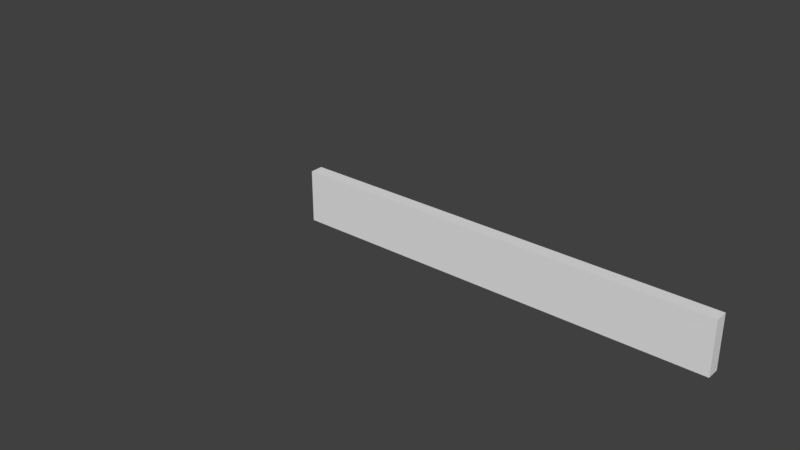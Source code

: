 # Source: Cimientos3.blend  (saved by Blender 2.78.0; exported with 4.5.12 LTS)
import bpy
from mathutils import Matrix  # noqa: F401  (used for matrix-valued properties, if any)

bpy.ops.wm.read_factory_settings(use_empty=True)
scene = bpy.context.scene
scene.name = 'Scene'

# ---- collections
col_collection_1 = bpy.data.collections.new('Collection 1'); scene.collection.children.link(col_collection_1)
col_collection_2 = bpy.data.collections.new('Collection 2'); scene.collection.children.link(col_collection_2)
col_collection_2.hide_render = True
col_collection_2.hide_viewport = True

# ---- world
world_world = bpy.data.worlds.new('World'); scene.world = world_world
world_world.color = (0.05088, 0.05088, 0.05088)
world_world.use_sun_shadow = False
world_world.sun_shadow_jitter_overblur = 0.0
world_world.cycles.sampling_method = 'MANUAL'

# ---- meshes
me_lod_a_cimientos3 = bpy.data.meshes.new('LOD_A_Cimientos3')
me_lod_a_cimientos3.from_pydata([(4.0, 1.371e-06, 0.0), (4.0, 1.371e-06, 1.0), (4.0, 0.25, 0.0), (4.0, 0.25, 1.0), (-4.0, 1.371e-06, 0.0), (-4.0, 0.0, 1.0), (-4.0, 0.25, 0.0), (-4.0, 0.25, 1.0)], [], [(4, 6, 2, 0), (0, 2, 3, 1), (1, 3, 7, 5), (5, 7, 6, 4), (2, 6, 7, 3), (1, 5, 4, 0)])
me_lod_a_cimientos3.use_remesh_preserve_volume = False
me_lod_a_cimientos3.use_remesh_preserve_attributes = False
me_lod_a_cimientos3.use_mirror_vertex_groups = False
me_lod_a_cimientos3.update()
me_lod_b_cimientos3 = bpy.data.meshes.new('LOD_B_Cimientos3')
me_lod_b_cimientos3.from_pydata([(4.0, 1.371e-06, 0.0), (4.0, 1.371e-06, 1.0), (4.0, 0.25, 0.0), (4.0, 0.25, 1.0), (-4.0, 1.371e-06, 0.0), (-4.0, 0.0, 1.0), (-4.0, 0.25, 0.0), (-4.0, 0.25, 1.0)], [], [(4, 6, 2, 0), (0, 2, 3, 1), (1, 3, 7, 5), (5, 7, 6, 4), (2, 6, 7, 3), (1, 5, 4, 0)])
me_lod_b_cimientos3.use_remesh_preserve_volume = False
me_lod_b_cimientos3.use_remesh_preserve_attributes = False
me_lod_b_cimientos3.use_mirror_vertex_groups = False
me_lod_b_cimientos3.update()

# ---- objects
ob_lod_a_cimientos3 = bpy.data.objects.new('LOD_A_Cimientos3', me_lod_a_cimientos3)
ob_lod_b_cimientos3 = bpy.data.objects.new('LOD_B_Cimientos3', me_lod_b_cimientos3)

# ---- transforms, parenting, visibility, modifiers, constraints
ob_lod_a_cimientos3.location = (4.0, 0.0, 0.0)
ob_lod_a_cimientos3.lineart.crease_threshold = 0.0
ob_lod_b_cimientos3.location = (4.0, 0.0, 0.0)
ob_lod_b_cimientos3.lineart.crease_threshold = 0.0

# ---- collection membership
col_collection_1.objects.link(ob_lod_a_cimientos3)
col_collection_2.objects.link(ob_lod_b_cimientos3)

# ---- scene / render settings (as saved in the file)
scene.frame_start = 1; scene.frame_end = 250; scene.frame_set(1)
scene.render.engine = 'CYCLES'
scene.render.resolution_percentage = 50
scene.render.dither_intensity = 0.0
scene.render.use_persistent_data = True
scene.cycles.shading_system = True
scene.cycles.use_denoising = False
scene.cycles.samples = 128
scene.cycles.sampling_pattern = 'TABULATED_SOBOL'
scene.cycles.light_sampling_threshold = 0.0
scene.cycles.use_adaptive_sampling = False
scene.cycles.use_light_tree = False
scene.cycles.blur_glossy = 0.0
scene.cycles.sample_clamp_indirect = 0.0
scene.view_settings.view_transform = 'Standard'
bpy.context.view_layer.update()

# ---- added for rendering (the .blend has no active camera and no usable light): camera, sun
cam_auto = bpy.data.cameras.new('AutoCamera')
cam_auto.lens = 50.0
cam_auto.sensor_width = 36.0
cam_auto.clip_end = 1000.0
ob_auto_camera = bpy.data.objects.new('AutoCamera', cam_auto)
scene.collection.objects.link(ob_auto_camera)
ob_auto_camera.location = (13.1436, -13.2473, 9.41486)
ob_auto_camera.rotation_euler = (1.09748, -7.21219e-08, 0.694738)
scene.camera = ob_auto_camera
light_auto_sun = bpy.data.lights.new('AutoSun', 'SUN')
light_auto_sun.energy = 3.0
light_auto_sun.angle = 0.0523599
ob_auto_sun = bpy.data.objects.new('AutoSun', light_auto_sun)
scene.collection.objects.link(ob_auto_sun)
ob_auto_sun.rotation_euler = (0.872665, 0.174533, 0.523599)
bpy.context.view_layer.update()
